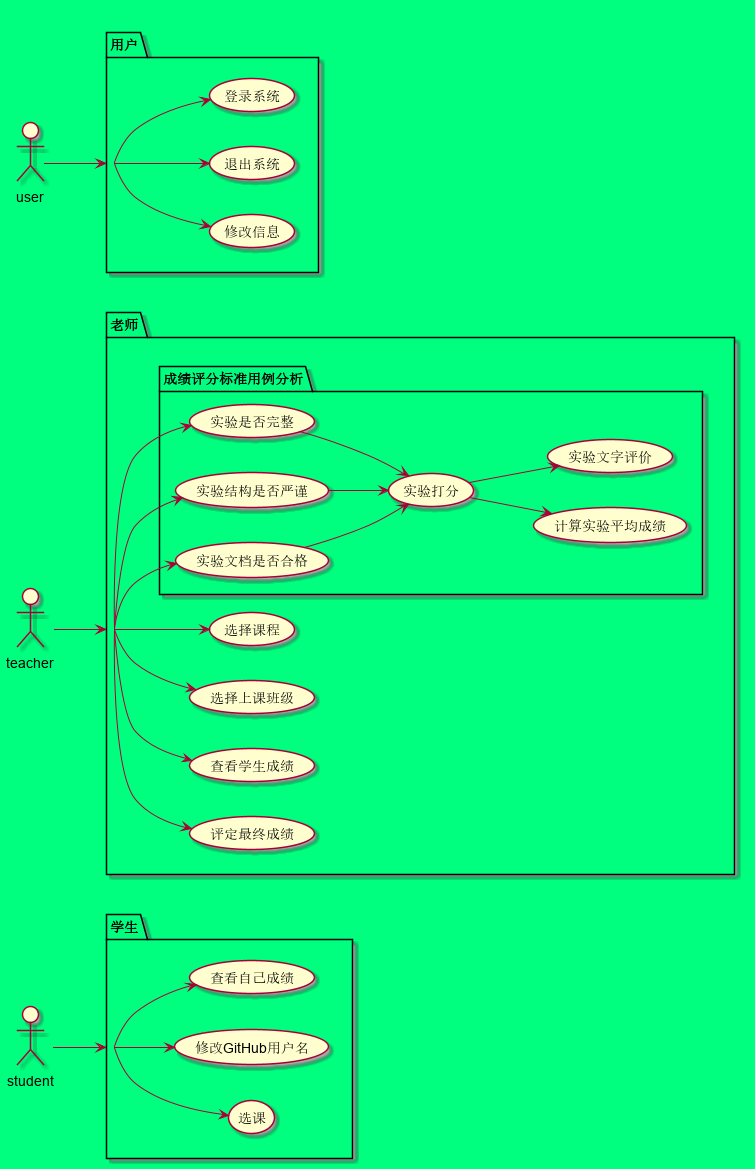

The diagram above was rendered by PlantUML. Its source (embedded in the PNG):
@startuml
skinparam backgroundColor #00FF7F


left to right direction

actor :用户:
actor :学生:
actor :老师:

package 用户 {
    用户 --> (登录系统)
    用户 --> (退出系统)
    用户 --> (修改信息)
}

package 学生 {
    学生 --> (查看自己成绩)
    学生 --> (修改GitHub用户名)
    学生 --> (选课)
}

package 老师 {
    老师 --> (选择课程)
    老师 --> (选择上课班级)
    老师 --> (查看学生成绩)
    老师 --> (评定最终成绩)

    package 成绩评分标准用例分析 {
        老师 --> (实验是否完整)
        老师 --> (实验结构是否严谨)
        老师 --> (实验文档是否合格)
        (实验是否完整) --> (实验打分)
        (实验结构是否严谨) --> (实验打分)
        (实验文档是否合格) --> (实验打分)
        (实验打分) --> (计算实验平均成绩)
        (实验打分) --> (实验文字评价)
    }
}

student --> 学生
teacher --> 老师
user --> 用户


@enduml